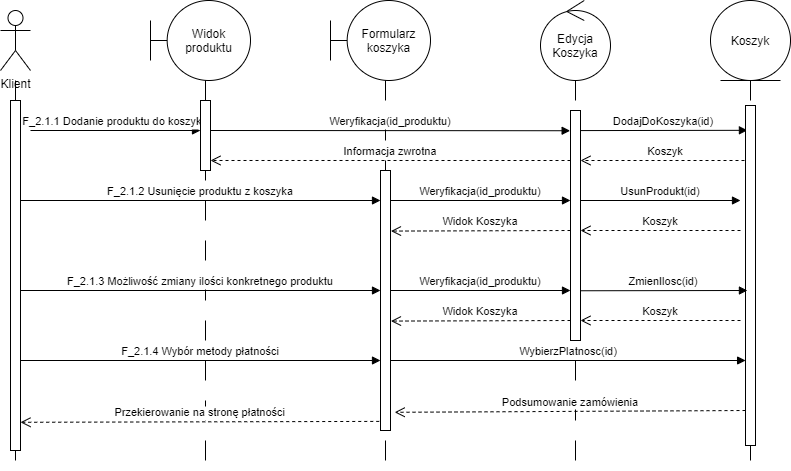

The diagram above was exported from draw.io. Its source (the exported page's mxGraphModel, read from the mxfile embedded in the PNG):
<mxGraphModel dx="1030" dy="598" grid="1" gridSize="10" guides="1" tooltips="1" connect="1" arrows="1" fold="1" page="1" pageScale="1" pageWidth="850" pageHeight="1100" math="0" shadow="0">
  <root>
    <mxCell id="0" />
    <mxCell id="1" parent="0" />
    <mxCell id="3nuBFxr9cyL0pnOWT2aG-7" value="Koszyk" style="verticalAlign=bottom;endArrow=open;dashed=1;endSize=8;exitX=0;exitY=0.95;shadow=0;strokeWidth=1;" parent="1" edge="1">
      <mxGeometry relative="1" as="geometry">
        <mxPoint x="600" y="209.99999999999977" as="targetPoint" />
        <mxPoint x="770" y="209.99999999999977" as="sourcePoint" />
      </mxGeometry>
    </mxCell>
    <mxCell id="3nuBFxr9cyL0pnOWT2aG-8" value="F_2.1.1 Dodanie produktu do koszyka" style="verticalAlign=bottom;endArrow=block;shadow=0;strokeWidth=1;" parent="1" edge="1">
      <mxGeometry relative="1" as="geometry">
        <mxPoint x="50" y="180" as="sourcePoint" />
        <mxPoint x="220" y="180" as="targetPoint" />
      </mxGeometry>
    </mxCell>
    <mxCell id="Ixh7vhfEvgk9leU9JbAB-1" value="Klient" style="shape=umlActor;verticalLabelPosition=bottom;verticalAlign=top;html=1;" vertex="1" parent="1">
      <mxGeometry x="20" y="60" width="30" height="60" as="geometry" />
    </mxCell>
    <mxCell id="Ixh7vhfEvgk9leU9JbAB-6" value="" style="line;strokeWidth=1;direction=south;html=1;dashed=1;dashPattern=20 20;" vertex="1" parent="1">
      <mxGeometry x="30" y="130" width="10" height="390" as="geometry" />
    </mxCell>
    <mxCell id="Ixh7vhfEvgk9leU9JbAB-10" value="Widok produktu" style="shape=umlBoundary;whiteSpace=wrap;html=1;" vertex="1" parent="1">
      <mxGeometry x="170" y="50" width="100" height="80" as="geometry" />
    </mxCell>
    <mxCell id="Ixh7vhfEvgk9leU9JbAB-11" value="Formularz koszyka" style="shape=umlBoundary;whiteSpace=wrap;html=1;" vertex="1" parent="1">
      <mxGeometry x="350" y="50" width="100" height="80" as="geometry" />
    </mxCell>
    <mxCell id="Ixh7vhfEvgk9leU9JbAB-13" value="Koszyk" style="ellipse;shape=umlEntity;whiteSpace=wrap;html=1;" vertex="1" parent="1">
      <mxGeometry x="730" y="50" width="80" height="80" as="geometry" />
    </mxCell>
    <mxCell id="Ixh7vhfEvgk9leU9JbAB-14" value="Edycja Koszyka" style="ellipse;shape=umlControl;whiteSpace=wrap;html=1;" vertex="1" parent="1">
      <mxGeometry x="560" y="50" width="70" height="80" as="geometry" />
    </mxCell>
    <mxCell id="Ixh7vhfEvgk9leU9JbAB-15" value="" style="line;strokeWidth=1;direction=south;html=1;dashed=1;dashPattern=20 20;" vertex="1" parent="1">
      <mxGeometry x="220" y="130" width="10" height="390" as="geometry" />
    </mxCell>
    <mxCell id="Ixh7vhfEvgk9leU9JbAB-16" value="" style="line;strokeWidth=1;direction=south;html=1;dashed=1;dashPattern=20 20;" vertex="1" parent="1">
      <mxGeometry x="400" y="130" width="10" height="390" as="geometry" />
    </mxCell>
    <mxCell id="Ixh7vhfEvgk9leU9JbAB-17" value="" style="line;strokeWidth=1;direction=south;html=1;dashed=1;dashPattern=20 20;" vertex="1" parent="1">
      <mxGeometry x="590" y="130" width="10" height="390" as="geometry" />
    </mxCell>
    <mxCell id="Ixh7vhfEvgk9leU9JbAB-18" value="" style="line;strokeWidth=1;direction=south;html=1;dashed=1;dashPattern=20 20;" vertex="1" parent="1">
      <mxGeometry x="765" y="130" width="10" height="390" as="geometry" />
    </mxCell>
    <mxCell id="Ixh7vhfEvgk9leU9JbAB-19" value="" style="html=1;points=[];perimeter=orthogonalPerimeter;" vertex="1" parent="1">
      <mxGeometry x="30" y="150" width="10" height="350" as="geometry" />
    </mxCell>
    <mxCell id="Ixh7vhfEvgk9leU9JbAB-21" value="Weryfikacja(id_produktu)" style="verticalAlign=bottom;endArrow=block;shadow=0;strokeWidth=1;entryX=-0.036;entryY=0.088;entryDx=0;entryDy=0;entryPerimeter=0;" edge="1" parent="1" target="Ixh7vhfEvgk9leU9JbAB-23">
      <mxGeometry relative="1" as="geometry">
        <mxPoint x="230" y="180" as="sourcePoint" />
        <mxPoint x="400" y="180" as="targetPoint" />
      </mxGeometry>
    </mxCell>
    <mxCell id="Ixh7vhfEvgk9leU9JbAB-22" value="" style="html=1;points=[];perimeter=orthogonalPerimeter;" vertex="1" parent="1">
      <mxGeometry x="220" y="150" width="10" height="70" as="geometry" />
    </mxCell>
    <mxCell id="Ixh7vhfEvgk9leU9JbAB-23" value="" style="html=1;points=[];perimeter=orthogonalPerimeter;" vertex="1" parent="1">
      <mxGeometry x="590" y="160" width="10" height="230" as="geometry" />
    </mxCell>
    <mxCell id="Ixh7vhfEvgk9leU9JbAB-24" value="DodajDoKoszyka(id)" style="verticalAlign=bottom;endArrow=block;shadow=0;strokeWidth=1;entryX=0.192;entryY=0.073;entryDx=0;entryDy=0;entryPerimeter=0;" edge="1" parent="1" target="Ixh7vhfEvgk9leU9JbAB-25">
      <mxGeometry relative="1" as="geometry">
        <mxPoint x="600" y="180.08" as="sourcePoint" />
        <mxPoint x="770" y="180" as="targetPoint" />
      </mxGeometry>
    </mxCell>
    <mxCell id="Ixh7vhfEvgk9leU9JbAB-25" value="" style="html=1;points=[];perimeter=orthogonalPerimeter;" vertex="1" parent="1">
      <mxGeometry x="765" y="155" width="10" height="340" as="geometry" />
    </mxCell>
    <mxCell id="Ixh7vhfEvgk9leU9JbAB-26" value="Informacja zwrotna" style="verticalAlign=bottom;endArrow=open;dashed=1;endSize=8;exitX=0;exitY=0.95;shadow=0;strokeWidth=1;entryX=1;entryY=0.857;entryDx=0;entryDy=0;entryPerimeter=0;" edge="1" parent="1" target="Ixh7vhfEvgk9leU9JbAB-22">
      <mxGeometry relative="1" as="geometry">
        <mxPoint x="420" y="209.99999999999977" as="targetPoint" />
        <mxPoint x="590" y="209.99999999999977" as="sourcePoint" />
      </mxGeometry>
    </mxCell>
    <mxCell id="Ixh7vhfEvgk9leU9JbAB-27" value="F_2.1.2 Usunięcie produktu z koszyka" style="verticalAlign=bottom;endArrow=block;shadow=0;strokeWidth=1;" edge="1" parent="1" target="Ixh7vhfEvgk9leU9JbAB-28">
      <mxGeometry relative="1" as="geometry">
        <mxPoint x="40" y="250" as="sourcePoint" />
        <mxPoint x="390" y="250" as="targetPoint" />
      </mxGeometry>
    </mxCell>
    <mxCell id="Ixh7vhfEvgk9leU9JbAB-28" value="" style="html=1;points=[];perimeter=orthogonalPerimeter;" vertex="1" parent="1">
      <mxGeometry x="400" y="220" width="10" height="260" as="geometry" />
    </mxCell>
    <mxCell id="Ixh7vhfEvgk9leU9JbAB-29" value="Weryfikacja(id_produktu)" style="verticalAlign=bottom;endArrow=block;shadow=0;strokeWidth=1;" edge="1" parent="1">
      <mxGeometry relative="1" as="geometry">
        <mxPoint x="410" y="250" as="sourcePoint" />
        <mxPoint x="590" y="250" as="targetPoint" />
      </mxGeometry>
    </mxCell>
    <mxCell id="Ixh7vhfEvgk9leU9JbAB-30" value="UsunProdukt(id)" style="verticalAlign=bottom;endArrow=block;shadow=0;strokeWidth=1;" edge="1" parent="1">
      <mxGeometry relative="1" as="geometry">
        <mxPoint x="600" y="250" as="sourcePoint" />
        <mxPoint x="760" y="250" as="targetPoint" />
      </mxGeometry>
    </mxCell>
    <mxCell id="Ixh7vhfEvgk9leU9JbAB-31" value="Koszyk" style="verticalAlign=bottom;endArrow=open;dashed=1;endSize=8;shadow=0;strokeWidth=1;" edge="1" parent="1">
      <mxGeometry relative="1" as="geometry">
        <mxPoint x="600" y="279.9999999999998" as="targetPoint" />
        <mxPoint x="760" y="280" as="sourcePoint" />
      </mxGeometry>
    </mxCell>
    <mxCell id="Ixh7vhfEvgk9leU9JbAB-32" value="Widok Koszyka" style="verticalAlign=bottom;endArrow=open;dashed=1;endSize=8;shadow=0;strokeWidth=1;entryX=1.046;entryY=0.233;entryDx=0;entryDy=0;entryPerimeter=0;" edge="1" parent="1" target="Ixh7vhfEvgk9leU9JbAB-28">
      <mxGeometry relative="1" as="geometry">
        <mxPoint x="430" y="279.9999999999998" as="targetPoint" />
        <mxPoint x="590" y="280" as="sourcePoint" />
      </mxGeometry>
    </mxCell>
    <mxCell id="Ixh7vhfEvgk9leU9JbAB-33" value="F_2.1.3 Możliwość zmiany ilości konkretnego produktu" style="verticalAlign=bottom;endArrow=block;shadow=0;strokeWidth=1;" edge="1" parent="1">
      <mxGeometry relative="1" as="geometry">
        <mxPoint x="40" y="340" as="sourcePoint" />
        <mxPoint x="400" y="340" as="targetPoint" />
      </mxGeometry>
    </mxCell>
    <mxCell id="Ixh7vhfEvgk9leU9JbAB-34" value="Weryfikacja(id_produktu)" style="verticalAlign=bottom;endArrow=block;shadow=0;strokeWidth=1;" edge="1" parent="1">
      <mxGeometry relative="1" as="geometry">
        <mxPoint x="410" y="340" as="sourcePoint" />
        <mxPoint x="590" y="340" as="targetPoint" />
      </mxGeometry>
    </mxCell>
    <mxCell id="Ixh7vhfEvgk9leU9JbAB-35" value="ZmienIlosc(id)" style="verticalAlign=bottom;endArrow=block;shadow=0;strokeWidth=1;entryX=0.192;entryY=0.073;entryDx=0;entryDy=0;entryPerimeter=0;" edge="1" parent="1">
      <mxGeometry relative="1" as="geometry">
        <mxPoint x="600" y="340.26000000000005" as="sourcePoint" />
        <mxPoint x="766.9200000000001" y="340.00000000000006" as="targetPoint" />
      </mxGeometry>
    </mxCell>
    <mxCell id="Ixh7vhfEvgk9leU9JbAB-36" value="Koszyk" style="verticalAlign=bottom;endArrow=open;dashed=1;endSize=8;shadow=0;strokeWidth=1;" edge="1" parent="1">
      <mxGeometry relative="1" as="geometry">
        <mxPoint x="600" y="369.9999999999998" as="targetPoint" />
        <mxPoint x="760" y="370" as="sourcePoint" />
      </mxGeometry>
    </mxCell>
    <mxCell id="Ixh7vhfEvgk9leU9JbAB-37" value="Widok Koszyka" style="verticalAlign=bottom;endArrow=open;dashed=1;endSize=8;shadow=0;strokeWidth=1;entryX=1.046;entryY=0.233;entryDx=0;entryDy=0;entryPerimeter=0;" edge="1" parent="1">
      <mxGeometry relative="1" as="geometry">
        <mxPoint x="410.46000000000004" y="370.58000000000004" as="targetPoint" />
        <mxPoint x="590" y="370" as="sourcePoint" />
      </mxGeometry>
    </mxCell>
    <mxCell id="Ixh7vhfEvgk9leU9JbAB-38" value="F_2.1.4 Wybór metody płatności" style="verticalAlign=bottom;endArrow=block;shadow=0;strokeWidth=1;" edge="1" parent="1">
      <mxGeometry relative="1" as="geometry">
        <mxPoint x="40" y="410" as="sourcePoint" />
        <mxPoint x="400" y="410" as="targetPoint" />
      </mxGeometry>
    </mxCell>
    <mxCell id="Ixh7vhfEvgk9leU9JbAB-40" value="WybierzPlatnosc(id)" style="verticalAlign=bottom;endArrow=block;shadow=0;strokeWidth=1;entryX=0.01;entryY=0.75;entryDx=0;entryDy=0;entryPerimeter=0;" edge="1" parent="1" target="Ixh7vhfEvgk9leU9JbAB-25">
      <mxGeometry relative="1" as="geometry">
        <mxPoint x="410" y="410" as="sourcePoint" />
        <mxPoint x="590" y="410" as="targetPoint" />
      </mxGeometry>
    </mxCell>
    <mxCell id="Ixh7vhfEvgk9leU9JbAB-41" value="Podsumowanie zamówienia" style="verticalAlign=bottom;endArrow=open;dashed=1;endSize=8;shadow=0;strokeWidth=1;entryX=1.419;entryY=0.93;entryDx=0;entryDy=0;entryPerimeter=0;" edge="1" parent="1" target="Ixh7vhfEvgk9leU9JbAB-28">
      <mxGeometry relative="1" as="geometry">
        <mxPoint x="605" y="459.9999999999998" as="targetPoint" />
        <mxPoint x="765" y="460" as="sourcePoint" />
      </mxGeometry>
    </mxCell>
    <mxCell id="Ixh7vhfEvgk9leU9JbAB-42" value="Przekierowanie na stronę płatności" style="verticalAlign=bottom;endArrow=open;dashed=1;endSize=8;shadow=0;strokeWidth=1;entryX=1.419;entryY=0.93;entryDx=0;entryDy=0;entryPerimeter=0;exitX=-0.126;exitY=0.965;exitDx=0;exitDy=0;exitPerimeter=0;" edge="1" parent="1" source="Ixh7vhfEvgk9leU9JbAB-28">
      <mxGeometry relative="1" as="geometry">
        <mxPoint x="40.00000000000006" y="471.79999999999995" as="targetPoint" />
        <mxPoint x="390.81" y="470" as="sourcePoint" />
      </mxGeometry>
    </mxCell>
  </root>
</mxGraphModel>